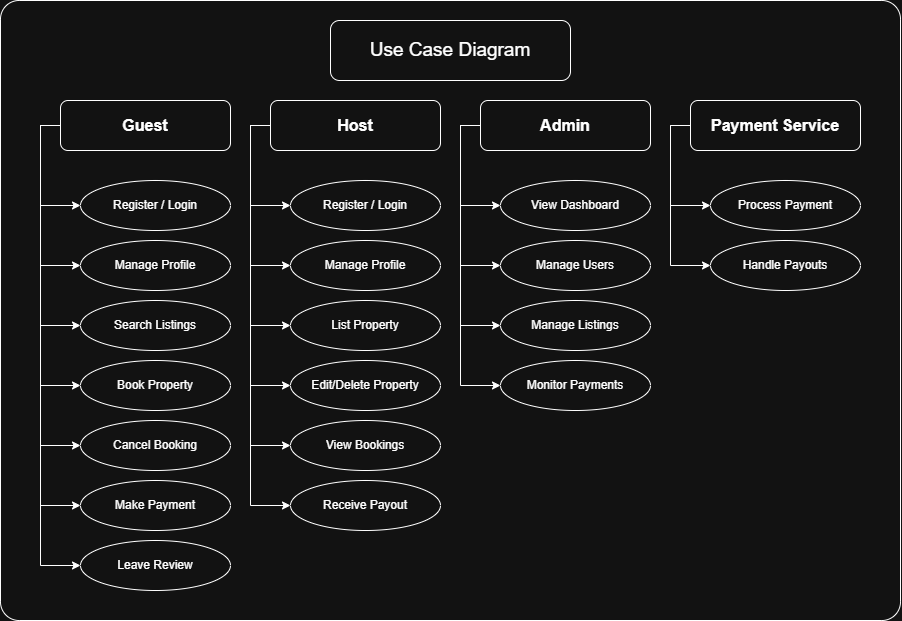

The diagram above was exported from draw.io. Its source (the exported page's mxGraphModel, read from the mxfile embedded in the PNG):
<mxGraphModel dx="1090" dy="1454" grid="1" gridSize="10" guides="1" tooltips="1" connect="1" arrows="1" fold="1" page="1" pageScale="1" pageWidth="1100" pageHeight="850" background="none" math="0" shadow="0">
  <root>
    <mxCell id="0" />
    <mxCell id="1" parent="0" />
    <mxCell id="1o3GndDzG2dj99hEd5Mf-78" value="&lt;h1&gt;&lt;br&gt;&lt;/h1&gt;&lt;div&gt;&lt;/div&gt;" style="rounded=1;whiteSpace=wrap;html=1;arcSize=3;" vertex="1" parent="1">
      <mxGeometry x="10" y="-60" width="900" height="620" as="geometry" />
    </mxCell>
    <mxCell id="1o3GndDzG2dj99hEd5Mf-11" style="edgeStyle=orthogonalEdgeStyle;rounded=0;orthogonalLoop=1;jettySize=auto;html=1;exitX=0;exitY=0.5;exitDx=0;exitDy=0;entryX=0;entryY=0.5;entryDx=0;entryDy=0;" edge="1" parent="1" source="1o3GndDzG2dj99hEd5Mf-2" target="1o3GndDzG2dj99hEd5Mf-6">
      <mxGeometry relative="1" as="geometry" />
    </mxCell>
    <mxCell id="1o3GndDzG2dj99hEd5Mf-12" style="edgeStyle=orthogonalEdgeStyle;rounded=0;orthogonalLoop=1;jettySize=auto;html=1;exitX=0;exitY=0.5;exitDx=0;exitDy=0;entryX=0;entryY=0.5;entryDx=0;entryDy=0;" edge="1" parent="1" source="1o3GndDzG2dj99hEd5Mf-2" target="1o3GndDzG2dj99hEd5Mf-7">
      <mxGeometry relative="1" as="geometry" />
    </mxCell>
    <mxCell id="1o3GndDzG2dj99hEd5Mf-13" style="edgeStyle=orthogonalEdgeStyle;rounded=0;orthogonalLoop=1;jettySize=auto;html=1;exitX=0;exitY=0.5;exitDx=0;exitDy=0;entryX=0;entryY=0.5;entryDx=0;entryDy=0;" edge="1" parent="1" source="1o3GndDzG2dj99hEd5Mf-2" target="1o3GndDzG2dj99hEd5Mf-8">
      <mxGeometry relative="1" as="geometry" />
    </mxCell>
    <mxCell id="1o3GndDzG2dj99hEd5Mf-18" style="edgeStyle=orthogonalEdgeStyle;rounded=0;orthogonalLoop=1;jettySize=auto;html=1;exitX=0;exitY=0.5;exitDx=0;exitDy=0;entryX=0;entryY=0.5;entryDx=0;entryDy=0;" edge="1" parent="1" source="1o3GndDzG2dj99hEd5Mf-2" target="1o3GndDzG2dj99hEd5Mf-9">
      <mxGeometry relative="1" as="geometry" />
    </mxCell>
    <mxCell id="1o3GndDzG2dj99hEd5Mf-19" style="edgeStyle=orthogonalEdgeStyle;rounded=0;orthogonalLoop=1;jettySize=auto;html=1;exitX=0;exitY=0.5;exitDx=0;exitDy=0;entryX=0;entryY=0.5;entryDx=0;entryDy=0;" edge="1" parent="1" source="1o3GndDzG2dj99hEd5Mf-2" target="1o3GndDzG2dj99hEd5Mf-15">
      <mxGeometry relative="1" as="geometry" />
    </mxCell>
    <mxCell id="1o3GndDzG2dj99hEd5Mf-20" style="edgeStyle=orthogonalEdgeStyle;rounded=0;orthogonalLoop=1;jettySize=auto;html=1;exitX=0;exitY=0.5;exitDx=0;exitDy=0;entryX=0;entryY=0.5;entryDx=0;entryDy=0;" edge="1" parent="1" source="1o3GndDzG2dj99hEd5Mf-2" target="1o3GndDzG2dj99hEd5Mf-16">
      <mxGeometry relative="1" as="geometry" />
    </mxCell>
    <mxCell id="1o3GndDzG2dj99hEd5Mf-21" style="edgeStyle=orthogonalEdgeStyle;rounded=0;orthogonalLoop=1;jettySize=auto;html=1;exitX=0;exitY=0.5;exitDx=0;exitDy=0;entryX=0;entryY=0.5;entryDx=0;entryDy=0;" edge="1" parent="1" source="1o3GndDzG2dj99hEd5Mf-2" target="1o3GndDzG2dj99hEd5Mf-17">
      <mxGeometry relative="1" as="geometry" />
    </mxCell>
    <mxCell id="1o3GndDzG2dj99hEd5Mf-2" value="&lt;strong style=&quot;text-align: left;&quot; data-start=&quot;435&quot; data-end=&quot;445&quot;&gt;&lt;font style=&quot;font-size: 16px;&quot;&gt;Guest&lt;/font&gt;&lt;/strong&gt;" style="rounded=1;whiteSpace=wrap;html=1;" vertex="1" parent="1">
      <mxGeometry x="70" y="40" width="170" height="50" as="geometry" />
    </mxCell>
    <mxCell id="1o3GndDzG2dj99hEd5Mf-6" value="&lt;span style=&quot;background-color: transparent; color: light-dark(rgb(0, 0, 0), rgb(255, 255, 255));&quot;&gt;Register / Login&lt;/span&gt;" style="ellipse;whiteSpace=wrap;html=1;align=center;" vertex="1" parent="1">
      <mxGeometry x="90" y="120" width="150" height="50" as="geometry" />
    </mxCell>
    <mxCell id="1o3GndDzG2dj99hEd5Mf-7" value="&lt;span style=&quot;text-align: left;&quot;&gt;Manage Profile&lt;/span&gt;" style="ellipse;whiteSpace=wrap;html=1;align=center;" vertex="1" parent="1">
      <mxGeometry x="90" y="180" width="150" height="50" as="geometry" />
    </mxCell>
    <mxCell id="1o3GndDzG2dj99hEd5Mf-8" value="&lt;span style=&quot;color: light-dark(rgb(0, 0, 0), rgb(255, 255, 255)); text-align: left; background-color: transparent;&quot;&gt;Search Listings&lt;/span&gt;" style="ellipse;whiteSpace=wrap;html=1;align=center;" vertex="1" parent="1">
      <mxGeometry x="90" y="240" width="150" height="50" as="geometry" />
    </mxCell>
    <mxCell id="1o3GndDzG2dj99hEd5Mf-9" value="&lt;span style=&quot;text-align: left;&quot;&gt;Book Property&lt;/span&gt;" style="ellipse;whiteSpace=wrap;html=1;align=center;" vertex="1" parent="1">
      <mxGeometry x="90" y="300" width="150" height="50" as="geometry" />
    </mxCell>
    <mxCell id="1o3GndDzG2dj99hEd5Mf-15" value="&lt;span style=&quot;text-align: left;&quot;&gt;Cancel Booking&lt;/span&gt;" style="ellipse;whiteSpace=wrap;html=1;align=center;" vertex="1" parent="1">
      <mxGeometry x="90" y="360" width="150" height="50" as="geometry" />
    </mxCell>
    <mxCell id="1o3GndDzG2dj99hEd5Mf-16" value="&lt;span style=&quot;color: light-dark(rgb(0, 0, 0), rgb(255, 255, 255)); text-align: left; background-color: transparent;&quot;&gt;Make Payment&lt;/span&gt;" style="ellipse;whiteSpace=wrap;html=1;align=center;" vertex="1" parent="1">
      <mxGeometry x="90" y="420" width="150" height="50" as="geometry" />
    </mxCell>
    <mxCell id="1o3GndDzG2dj99hEd5Mf-17" value="&lt;span style=&quot;color: light-dark(rgb(0, 0, 0), rgb(255, 255, 255)); text-align: left; background-color: transparent;&quot;&gt;Leave Review&lt;/span&gt;" style="ellipse;whiteSpace=wrap;html=1;align=center;" vertex="1" parent="1">
      <mxGeometry x="90" y="480" width="150" height="50" as="geometry" />
    </mxCell>
    <mxCell id="1o3GndDzG2dj99hEd5Mf-37" style="edgeStyle=orthogonalEdgeStyle;rounded=0;orthogonalLoop=1;jettySize=auto;html=1;exitX=0;exitY=0.5;exitDx=0;exitDy=0;entryX=0;entryY=0.5;entryDx=0;entryDy=0;" edge="1" parent="1" source="1o3GndDzG2dj99hEd5Mf-44" target="1o3GndDzG2dj99hEd5Mf-45">
      <mxGeometry relative="1" as="geometry" />
    </mxCell>
    <mxCell id="1o3GndDzG2dj99hEd5Mf-38" style="edgeStyle=orthogonalEdgeStyle;rounded=0;orthogonalLoop=1;jettySize=auto;html=1;exitX=0;exitY=0.5;exitDx=0;exitDy=0;entryX=0;entryY=0.5;entryDx=0;entryDy=0;" edge="1" parent="1" source="1o3GndDzG2dj99hEd5Mf-44" target="1o3GndDzG2dj99hEd5Mf-46">
      <mxGeometry relative="1" as="geometry" />
    </mxCell>
    <mxCell id="1o3GndDzG2dj99hEd5Mf-39" style="edgeStyle=orthogonalEdgeStyle;rounded=0;orthogonalLoop=1;jettySize=auto;html=1;exitX=0;exitY=0.5;exitDx=0;exitDy=0;entryX=0;entryY=0.5;entryDx=0;entryDy=0;" edge="1" parent="1" source="1o3GndDzG2dj99hEd5Mf-44" target="1o3GndDzG2dj99hEd5Mf-47">
      <mxGeometry relative="1" as="geometry" />
    </mxCell>
    <mxCell id="1o3GndDzG2dj99hEd5Mf-40" style="edgeStyle=orthogonalEdgeStyle;rounded=0;orthogonalLoop=1;jettySize=auto;html=1;exitX=0;exitY=0.5;exitDx=0;exitDy=0;entryX=0;entryY=0.5;entryDx=0;entryDy=0;" edge="1" parent="1" source="1o3GndDzG2dj99hEd5Mf-44" target="1o3GndDzG2dj99hEd5Mf-48">
      <mxGeometry relative="1" as="geometry" />
    </mxCell>
    <mxCell id="1o3GndDzG2dj99hEd5Mf-41" style="edgeStyle=orthogonalEdgeStyle;rounded=0;orthogonalLoop=1;jettySize=auto;html=1;exitX=0;exitY=0.5;exitDx=0;exitDy=0;entryX=0;entryY=0.5;entryDx=0;entryDy=0;" edge="1" parent="1" source="1o3GndDzG2dj99hEd5Mf-44" target="1o3GndDzG2dj99hEd5Mf-49">
      <mxGeometry relative="1" as="geometry" />
    </mxCell>
    <mxCell id="1o3GndDzG2dj99hEd5Mf-42" style="edgeStyle=orthogonalEdgeStyle;rounded=0;orthogonalLoop=1;jettySize=auto;html=1;exitX=0;exitY=0.5;exitDx=0;exitDy=0;entryX=0;entryY=0.5;entryDx=0;entryDy=0;" edge="1" parent="1" source="1o3GndDzG2dj99hEd5Mf-44" target="1o3GndDzG2dj99hEd5Mf-50">
      <mxGeometry relative="1" as="geometry" />
    </mxCell>
    <mxCell id="1o3GndDzG2dj99hEd5Mf-44" value="&lt;strong style=&quot;text-align: left;&quot; data-start=&quot;435&quot; data-end=&quot;445&quot;&gt;&lt;font style=&quot;font-size: 16px;&quot;&gt;Host&lt;/font&gt;&lt;/strong&gt;" style="rounded=1;whiteSpace=wrap;html=1;" vertex="1" parent="1">
      <mxGeometry x="280" y="40" width="170" height="50" as="geometry" />
    </mxCell>
    <mxCell id="1o3GndDzG2dj99hEd5Mf-45" value="&lt;span style=&quot;background-color: transparent; color: light-dark(rgb(0, 0, 0), rgb(255, 255, 255));&quot;&gt;Register / Login&lt;/span&gt;" style="ellipse;whiteSpace=wrap;html=1;align=center;" vertex="1" parent="1">
      <mxGeometry x="300" y="120" width="150" height="50" as="geometry" />
    </mxCell>
    <mxCell id="1o3GndDzG2dj99hEd5Mf-46" value="&lt;span style=&quot;text-align: left;&quot;&gt;Manage Profile&lt;/span&gt;" style="ellipse;whiteSpace=wrap;html=1;align=center;" vertex="1" parent="1">
      <mxGeometry x="300" y="180" width="150" height="50" as="geometry" />
    </mxCell>
    <mxCell id="1o3GndDzG2dj99hEd5Mf-47" value="&lt;span style=&quot;text-align: left;&quot;&gt;List Property&lt;/span&gt;" style="ellipse;whiteSpace=wrap;html=1;align=center;" vertex="1" parent="1">
      <mxGeometry x="300" y="240" width="150" height="50" as="geometry" />
    </mxCell>
    <mxCell id="1o3GndDzG2dj99hEd5Mf-48" value="&lt;span style=&quot;text-align: left;&quot;&gt;Edit/Delete Property&lt;/span&gt;" style="ellipse;whiteSpace=wrap;html=1;align=center;" vertex="1" parent="1">
      <mxGeometry x="300" y="300" width="150" height="50" as="geometry" />
    </mxCell>
    <mxCell id="1o3GndDzG2dj99hEd5Mf-49" value="&lt;span style=&quot;text-align: left;&quot;&gt;View Bookings&lt;/span&gt;" style="ellipse;whiteSpace=wrap;html=1;align=center;" vertex="1" parent="1">
      <mxGeometry x="300" y="360" width="150" height="50" as="geometry" />
    </mxCell>
    <mxCell id="1o3GndDzG2dj99hEd5Mf-50" value="&lt;span style=&quot;color: light-dark(rgb(0, 0, 0), rgb(255, 255, 255)); text-align: left; background-color: transparent;&quot;&gt;Receive Payout&lt;/span&gt;" style="ellipse;whiteSpace=wrap;html=1;align=center;" vertex="1" parent="1">
      <mxGeometry x="300" y="420" width="150" height="50" as="geometry" />
    </mxCell>
    <mxCell id="1o3GndDzG2dj99hEd5Mf-52" style="edgeStyle=orthogonalEdgeStyle;rounded=0;orthogonalLoop=1;jettySize=auto;html=1;exitX=0;exitY=0.5;exitDx=0;exitDy=0;entryX=0;entryY=0.5;entryDx=0;entryDy=0;" edge="1" parent="1" source="1o3GndDzG2dj99hEd5Mf-59" target="1o3GndDzG2dj99hEd5Mf-60">
      <mxGeometry relative="1" as="geometry" />
    </mxCell>
    <mxCell id="1o3GndDzG2dj99hEd5Mf-53" style="edgeStyle=orthogonalEdgeStyle;rounded=0;orthogonalLoop=1;jettySize=auto;html=1;exitX=0;exitY=0.5;exitDx=0;exitDy=0;entryX=0;entryY=0.5;entryDx=0;entryDy=0;" edge="1" parent="1" source="1o3GndDzG2dj99hEd5Mf-59" target="1o3GndDzG2dj99hEd5Mf-61">
      <mxGeometry relative="1" as="geometry" />
    </mxCell>
    <mxCell id="1o3GndDzG2dj99hEd5Mf-54" style="edgeStyle=orthogonalEdgeStyle;rounded=0;orthogonalLoop=1;jettySize=auto;html=1;exitX=0;exitY=0.5;exitDx=0;exitDy=0;entryX=0;entryY=0.5;entryDx=0;entryDy=0;" edge="1" parent="1" source="1o3GndDzG2dj99hEd5Mf-59" target="1o3GndDzG2dj99hEd5Mf-62">
      <mxGeometry relative="1" as="geometry" />
    </mxCell>
    <mxCell id="1o3GndDzG2dj99hEd5Mf-55" style="edgeStyle=orthogonalEdgeStyle;rounded=0;orthogonalLoop=1;jettySize=auto;html=1;exitX=0;exitY=0.5;exitDx=0;exitDy=0;entryX=0;entryY=0.5;entryDx=0;entryDy=0;" edge="1" parent="1" source="1o3GndDzG2dj99hEd5Mf-59" target="1o3GndDzG2dj99hEd5Mf-63">
      <mxGeometry relative="1" as="geometry" />
    </mxCell>
    <mxCell id="1o3GndDzG2dj99hEd5Mf-59" value="&lt;strong style=&quot;text-align: left;&quot; data-start=&quot;435&quot; data-end=&quot;445&quot;&gt;&lt;font style=&quot;font-size: 16px;&quot;&gt;Admin&lt;/font&gt;&lt;/strong&gt;" style="rounded=1;whiteSpace=wrap;html=1;" vertex="1" parent="1">
      <mxGeometry x="490" y="40" width="170" height="50" as="geometry" />
    </mxCell>
    <mxCell id="1o3GndDzG2dj99hEd5Mf-60" value="&lt;span style=&quot;text-align: left;&quot;&gt;View Dashboard&lt;/span&gt;" style="ellipse;whiteSpace=wrap;html=1;align=center;" vertex="1" parent="1">
      <mxGeometry x="510" y="120" width="150" height="50" as="geometry" />
    </mxCell>
    <mxCell id="1o3GndDzG2dj99hEd5Mf-61" value="&lt;span style=&quot;color: light-dark(rgb(0, 0, 0), rgb(255, 255, 255)); text-align: left; background-color: transparent;&quot;&gt;Manage Users&lt;/span&gt;" style="ellipse;whiteSpace=wrap;html=1;align=center;" vertex="1" parent="1">
      <mxGeometry x="510" y="180" width="150" height="50" as="geometry" />
    </mxCell>
    <mxCell id="1o3GndDzG2dj99hEd5Mf-62" value="&lt;span style=&quot;color: light-dark(rgb(0, 0, 0), rgb(255, 255, 255)); text-align: left; background-color: transparent;&quot;&gt;Manage Listings&lt;/span&gt;" style="ellipse;whiteSpace=wrap;html=1;align=center;" vertex="1" parent="1">
      <mxGeometry x="510" y="240" width="150" height="50" as="geometry" />
    </mxCell>
    <mxCell id="1o3GndDzG2dj99hEd5Mf-63" value="&lt;span style=&quot;text-align: left;&quot;&gt;Monitor Payments&lt;/span&gt;" style="ellipse;whiteSpace=wrap;html=1;align=center;" vertex="1" parent="1">
      <mxGeometry x="510" y="300" width="150" height="50" as="geometry" />
    </mxCell>
    <mxCell id="1o3GndDzG2dj99hEd5Mf-67" style="edgeStyle=orthogonalEdgeStyle;rounded=0;orthogonalLoop=1;jettySize=auto;html=1;exitX=0;exitY=0.5;exitDx=0;exitDy=0;entryX=0;entryY=0.5;entryDx=0;entryDy=0;" edge="1" parent="1" source="1o3GndDzG2dj99hEd5Mf-71" target="1o3GndDzG2dj99hEd5Mf-72">
      <mxGeometry relative="1" as="geometry" />
    </mxCell>
    <mxCell id="1o3GndDzG2dj99hEd5Mf-68" style="edgeStyle=orthogonalEdgeStyle;rounded=0;orthogonalLoop=1;jettySize=auto;html=1;exitX=0;exitY=0.5;exitDx=0;exitDy=0;entryX=0;entryY=0.5;entryDx=0;entryDy=0;" edge="1" parent="1" source="1o3GndDzG2dj99hEd5Mf-71" target="1o3GndDzG2dj99hEd5Mf-73">
      <mxGeometry relative="1" as="geometry" />
    </mxCell>
    <mxCell id="1o3GndDzG2dj99hEd5Mf-71" value="&lt;strong style=&quot;text-align: left;&quot; data-start=&quot;435&quot; data-end=&quot;445&quot;&gt;&lt;font style=&quot;font-size: 16px;&quot;&gt;Payment Service&lt;/font&gt;&lt;/strong&gt;" style="rounded=1;whiteSpace=wrap;html=1;" vertex="1" parent="1">
      <mxGeometry x="700" y="40" width="170" height="50" as="geometry" />
    </mxCell>
    <mxCell id="1o3GndDzG2dj99hEd5Mf-72" value="&lt;span style=&quot;text-align: left;&quot;&gt;Process Payment&lt;/span&gt;" style="ellipse;whiteSpace=wrap;html=1;align=center;" vertex="1" parent="1">
      <mxGeometry x="720" y="120" width="150" height="50" as="geometry" />
    </mxCell>
    <mxCell id="1o3GndDzG2dj99hEd5Mf-73" value="&lt;span style=&quot;text-align: left;&quot;&gt;Handle Payouts&lt;/span&gt;" style="ellipse;whiteSpace=wrap;html=1;align=center;" vertex="1" parent="1">
      <mxGeometry x="720" y="180" width="150" height="50" as="geometry" />
    </mxCell>
    <mxCell id="1o3GndDzG2dj99hEd5Mf-82" value="&lt;font style=&quot;font-size: 19px;&quot;&gt;Use Case Diagram&lt;/font&gt;" style="rounded=1;whiteSpace=wrap;html=1;" vertex="1" parent="1">
      <mxGeometry x="340" y="-40" width="240" height="60" as="geometry" />
    </mxCell>
  </root>
</mxGraphModel>